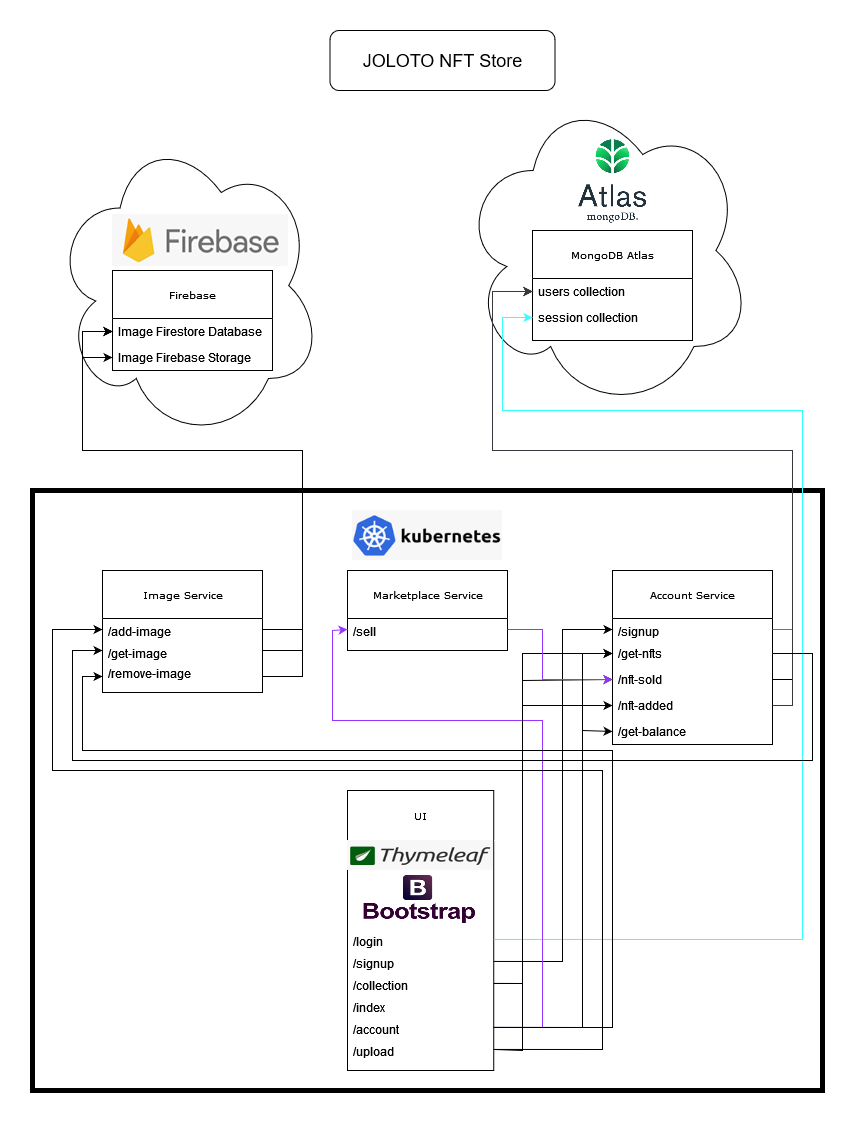

The diagram above was exported from draw.io. Its source (the exported page's mxGraphModel, read from the mxfile embedded in the PNG):
<mxGraphModel dx="1918" dy="1997" grid="1" gridSize="10" guides="1" tooltips="1" connect="1" arrows="1" fold="1" page="1" pageScale="1" pageWidth="850" pageHeight="1100" background="none" math="0" shadow="0">
  <root>
    <mxCell id="0" />
    <mxCell id="1" parent="0" />
    <mxCell id="cdCmz9MJV6wcYf4iOLyc-39" value="" style="ellipse;shape=cloud;whiteSpace=wrap;html=1;" parent="1" vertex="1">
      <mxGeometry x="457.5" y="-120" width="292.5" height="320" as="geometry" />
    </mxCell>
    <mxCell id="cdCmz9MJV6wcYf4iOLyc-37" value="" style="ellipse;shape=cloud;whiteSpace=wrap;html=1;" parent="1" vertex="1">
      <mxGeometry x="50" y="-80" width="270" height="310" as="geometry" />
    </mxCell>
    <mxCell id="cdCmz9MJV6wcYf4iOLyc-28" value="" style="rounded=0;whiteSpace=wrap;html=1;strokeWidth=5;" parent="1" vertex="1">
      <mxGeometry x="30" y="280" width="790" height="600" as="geometry" />
    </mxCell>
    <mxCell id="cdCmz9MJV6wcYf4iOLyc-1" value="MongoDB Atlas" style="swimlane;html=1;fontStyle=0;childLayout=stackLayout;horizontal=1;startSize=48;fillColor=none;horizontalStack=0;resizeParent=1;resizeLast=0;collapsible=1;marginBottom=0;swimlaneFillColor=#ffffff;rounded=0;shadow=0;comic=0;labelBackgroundColor=none;strokeWidth=1;fontFamily=Verdana;fontSize=10;align=center;" parent="1" vertex="1">
      <mxGeometry x="530" y="20" width="160" height="110" as="geometry" />
    </mxCell>
    <mxCell id="cdCmz9MJV6wcYf4iOLyc-3" value="users collection" style="text;html=1;strokeColor=none;fillColor=none;align=left;verticalAlign=top;spacingLeft=4;spacingRight=4;whiteSpace=wrap;overflow=hidden;rotatable=0;points=[[0,0.5],[1,0.5]];portConstraint=eastwest;" parent="cdCmz9MJV6wcYf4iOLyc-1" vertex="1">
      <mxGeometry y="48" width="160" height="26" as="geometry" />
    </mxCell>
    <mxCell id="cdCmz9MJV6wcYf4iOLyc-4" value="session collection" style="text;html=1;strokeColor=none;fillColor=none;align=left;verticalAlign=top;spacingLeft=4;spacingRight=4;whiteSpace=wrap;overflow=hidden;rotatable=0;points=[[0,0.5],[1,0.5]];portConstraint=eastwest;" parent="cdCmz9MJV6wcYf4iOLyc-1" vertex="1">
      <mxGeometry y="74" width="160" height="26" as="geometry" />
    </mxCell>
    <mxCell id="cdCmz9MJV6wcYf4iOLyc-5" value="Image Service" style="swimlane;html=1;fontStyle=0;childLayout=stackLayout;horizontal=1;startSize=48;fillColor=none;horizontalStack=0;resizeParent=1;resizeLast=0;collapsible=1;marginBottom=0;swimlaneFillColor=#ffffff;rounded=0;shadow=0;comic=0;labelBackgroundColor=none;strokeWidth=1;fontFamily=Verdana;fontSize=10;align=center;" parent="1" vertex="1">
      <mxGeometry x="100" y="360" width="160" height="122" as="geometry" />
    </mxCell>
    <mxCell id="cdCmz9MJV6wcYf4iOLyc-6" value="/add-image" style="text;html=1;strokeColor=none;fillColor=none;align=left;verticalAlign=top;spacingLeft=4;spacingRight=4;whiteSpace=wrap;overflow=hidden;rotatable=0;points=[[0,0.5],[1,0.5]];portConstraint=eastwest;" parent="cdCmz9MJV6wcYf4iOLyc-5" vertex="1">
      <mxGeometry y="48" width="160" height="22" as="geometry" />
    </mxCell>
    <mxCell id="cdCmz9MJV6wcYf4iOLyc-7" value="/get-image" style="text;html=1;strokeColor=none;fillColor=none;align=left;verticalAlign=top;spacingLeft=4;spacingRight=4;whiteSpace=wrap;overflow=hidden;rotatable=0;points=[[0,0.5],[1,0.5]];portConstraint=eastwest;" parent="cdCmz9MJV6wcYf4iOLyc-5" vertex="1">
      <mxGeometry y="70" width="160" height="20" as="geometry" />
    </mxCell>
    <mxCell id="cdCmz9MJV6wcYf4iOLyc-8" value="/remove-image" style="text;html=1;strokeColor=none;fillColor=none;align=left;verticalAlign=top;spacingLeft=4;spacingRight=4;whiteSpace=wrap;overflow=hidden;rotatable=0;points=[[0,0.5],[1,0.5]];portConstraint=eastwest;" parent="cdCmz9MJV6wcYf4iOLyc-5" vertex="1">
      <mxGeometry y="90" width="160" height="32" as="geometry" />
    </mxCell>
    <mxCell id="17acba5748e5396b-20" value="Account Service" style="swimlane;html=1;fontStyle=0;childLayout=stackLayout;horizontal=1;startSize=48;fillColor=none;horizontalStack=0;resizeParent=1;resizeLast=0;collapsible=1;marginBottom=0;swimlaneFillColor=#ffffff;rounded=0;shadow=0;comic=0;labelBackgroundColor=none;strokeWidth=1;fontFamily=Verdana;fontSize=10;align=center;" parent="1" vertex="1">
      <mxGeometry x="610" y="360" width="160" height="174" as="geometry" />
    </mxCell>
    <mxCell id="17acba5748e5396b-21" value="/signup" style="text;html=1;strokeColor=none;fillColor=none;align=left;verticalAlign=top;spacingLeft=4;spacingRight=4;whiteSpace=wrap;overflow=hidden;rotatable=0;points=[[0,0.5],[1,0.5]];portConstraint=eastwest;" parent="17acba5748e5396b-20" vertex="1">
      <mxGeometry y="48" width="160" height="22" as="geometry" />
    </mxCell>
    <mxCell id="17acba5748e5396b-24" value="/get-nfts" style="text;html=1;strokeColor=none;fillColor=none;align=left;verticalAlign=top;spacingLeft=4;spacingRight=4;whiteSpace=wrap;overflow=hidden;rotatable=0;points=[[0,0.5],[1,0.5]];portConstraint=eastwest;" parent="17acba5748e5396b-20" vertex="1">
      <mxGeometry y="70" width="160" height="26" as="geometry" />
    </mxCell>
    <mxCell id="17acba5748e5396b-26" value="/nft-sold" style="text;html=1;strokeColor=none;fillColor=none;align=left;verticalAlign=top;spacingLeft=4;spacingRight=4;whiteSpace=wrap;overflow=hidden;rotatable=0;points=[[0,0.5],[1,0.5]];portConstraint=eastwest;" parent="17acba5748e5396b-20" vertex="1">
      <mxGeometry y="96" width="160" height="26" as="geometry" />
    </mxCell>
    <mxCell id="cdCmz9MJV6wcYf4iOLyc-19" value="/nft-added" style="text;html=1;strokeColor=none;fillColor=none;align=left;verticalAlign=top;spacingLeft=4;spacingRight=4;whiteSpace=wrap;overflow=hidden;rotatable=0;points=[[0,0.5],[1,0.5]];portConstraint=eastwest;" parent="17acba5748e5396b-20" vertex="1">
      <mxGeometry y="122" width="160" height="26" as="geometry" />
    </mxCell>
    <mxCell id="SyI356Q6DxIvDjwWw49I-6" value="/get-balance" style="text;html=1;strokeColor=none;fillColor=none;align=left;verticalAlign=top;spacingLeft=4;spacingRight=4;whiteSpace=wrap;overflow=hidden;rotatable=0;points=[[0,0.5],[1,0.5]];portConstraint=eastwest;" parent="17acba5748e5396b-20" vertex="1">
      <mxGeometry y="148" width="160" height="26" as="geometry" />
    </mxCell>
    <mxCell id="cdCmz9MJV6wcYf4iOLyc-9" value="UI" style="swimlane;html=1;fontStyle=0;childLayout=stackLayout;horizontal=1;startSize=50;fillColor=none;horizontalStack=0;resizeParent=1;resizeLast=0;collapsible=1;marginBottom=0;swimlaneFillColor=#ffffff;rounded=0;shadow=0;comic=0;labelBackgroundColor=none;strokeWidth=1;fontFamily=Verdana;fontSize=10;align=center;" parent="1" vertex="1">
      <mxGeometry x="345" y="580" width="146.23" height="280" as="geometry" />
    </mxCell>
    <mxCell id="cdCmz9MJV6wcYf4iOLyc-53" value="" style="shape=image;verticalLabelPosition=bottom;labelBackgroundColor=default;verticalAlign=top;aspect=fixed;imageAspect=0;image=data:image/png,(base64 omitted: 12288 chars);" parent="cdCmz9MJV6wcYf4iOLyc-9" vertex="1">
      <mxGeometry y="50" width="146.23" height="29.93" as="geometry" />
    </mxCell>
    <mxCell id="cdCmz9MJV6wcYf4iOLyc-65" value="" style="shape=image;verticalLabelPosition=bottom;labelBackgroundColor=default;verticalAlign=top;aspect=fixed;imageAspect=0;image=data:image/png,(base64 omitted: 23168 chars);" parent="cdCmz9MJV6wcYf4iOLyc-9" vertex="1">
      <mxGeometry y="79.93" width="146.23" height="58.02" as="geometry" />
    </mxCell>
    <mxCell id="cdCmz9MJV6wcYf4iOLyc-10" value="/login" style="text;html=1;strokeColor=none;fillColor=none;align=left;verticalAlign=top;spacingLeft=4;spacingRight=4;whiteSpace=wrap;overflow=hidden;rotatable=0;points=[[0,0.5],[1,0.5]];portConstraint=eastwest;" parent="cdCmz9MJV6wcYf4iOLyc-9" vertex="1">
      <mxGeometry y="137.95000000000002" width="146.23" height="22" as="geometry" />
    </mxCell>
    <mxCell id="cdCmz9MJV6wcYf4iOLyc-60" value="/signup" style="text;html=1;strokeColor=none;fillColor=none;align=left;verticalAlign=top;spacingLeft=4;spacingRight=4;whiteSpace=wrap;overflow=hidden;rotatable=0;points=[[0,0.5],[1,0.5]];portConstraint=eastwest;" parent="cdCmz9MJV6wcYf4iOLyc-9" vertex="1">
      <mxGeometry y="159.95000000000002" width="146.23" height="22" as="geometry" />
    </mxCell>
    <mxCell id="cdCmz9MJV6wcYf4iOLyc-61" value="/collection" style="text;html=1;strokeColor=none;fillColor=none;align=left;verticalAlign=top;spacingLeft=4;spacingRight=4;whiteSpace=wrap;overflow=hidden;rotatable=0;points=[[0,0.5],[1,0.5]];portConstraint=eastwest;" parent="cdCmz9MJV6wcYf4iOLyc-9" vertex="1">
      <mxGeometry y="181.95000000000002" width="146.23" height="22" as="geometry" />
    </mxCell>
    <mxCell id="SyI356Q6DxIvDjwWw49I-1" value="/index" style="text;html=1;strokeColor=none;fillColor=none;align=left;verticalAlign=top;spacingLeft=4;spacingRight=4;whiteSpace=wrap;overflow=hidden;rotatable=0;points=[[0,0.5],[1,0.5]];portConstraint=eastwest;" parent="cdCmz9MJV6wcYf4iOLyc-9" vertex="1">
      <mxGeometry y="203.95000000000002" width="146.23" height="22" as="geometry" />
    </mxCell>
    <mxCell id="SyI356Q6DxIvDjwWw49I-2" value="/account" style="text;html=1;strokeColor=none;fillColor=none;align=left;verticalAlign=top;spacingLeft=4;spacingRight=4;whiteSpace=wrap;overflow=hidden;rotatable=0;points=[[0,0.5],[1,0.5]];portConstraint=eastwest;" parent="cdCmz9MJV6wcYf4iOLyc-9" vertex="1">
      <mxGeometry y="225.95000000000002" width="146.23" height="22" as="geometry" />
    </mxCell>
    <mxCell id="SyI356Q6DxIvDjwWw49I-3" value="/upload" style="text;html=1;strokeColor=none;fillColor=none;align=left;verticalAlign=top;spacingLeft=4;spacingRight=4;whiteSpace=wrap;overflow=hidden;rotatable=0;points=[[0,0.5],[1,0.5]];portConstraint=eastwest;" parent="cdCmz9MJV6wcYf4iOLyc-9" vertex="1">
      <mxGeometry y="247.95000000000002" width="146.23" height="22" as="geometry" />
    </mxCell>
    <mxCell id="cdCmz9MJV6wcYf4iOLyc-13" value="Marketplace Service" style="swimlane;html=1;fontStyle=0;childLayout=stackLayout;horizontal=1;startSize=48;fillColor=none;horizontalStack=0;resizeParent=1;resizeLast=0;collapsible=1;marginBottom=0;swimlaneFillColor=#ffffff;rounded=0;shadow=0;comic=0;labelBackgroundColor=none;strokeWidth=1;fontFamily=Verdana;fontSize=10;align=center;" parent="1" vertex="1">
      <mxGeometry x="345" y="360" width="160" height="80" as="geometry" />
    </mxCell>
    <mxCell id="cdCmz9MJV6wcYf4iOLyc-14" value="/sell" style="text;html=1;strokeColor=none;fillColor=none;align=left;verticalAlign=top;spacingLeft=4;spacingRight=4;whiteSpace=wrap;overflow=hidden;rotatable=0;points=[[0,0.5],[1,0.5]];portConstraint=eastwest;" parent="cdCmz9MJV6wcYf4iOLyc-13" vertex="1">
      <mxGeometry y="48" width="160" height="22" as="geometry" />
    </mxCell>
    <mxCell id="cdCmz9MJV6wcYf4iOLyc-25" value="Firebase" style="swimlane;html=1;fontStyle=0;childLayout=stackLayout;horizontal=1;startSize=48;fillColor=none;horizontalStack=0;resizeParent=1;resizeLast=0;collapsible=1;marginBottom=0;swimlaneFillColor=#ffffff;rounded=0;shadow=0;comic=0;labelBackgroundColor=none;strokeWidth=1;fontFamily=Verdana;fontSize=10;align=center;" parent="1" vertex="1">
      <mxGeometry x="110" y="60" width="160" height="100" as="geometry" />
    </mxCell>
    <mxCell id="cdCmz9MJV6wcYf4iOLyc-26" value="Image Firestore Database" style="text;html=1;strokeColor=none;fillColor=none;align=left;verticalAlign=top;spacingLeft=4;spacingRight=4;whiteSpace=wrap;overflow=hidden;rotatable=0;points=[[0,0.5],[1,0.5]];portConstraint=eastwest;" parent="cdCmz9MJV6wcYf4iOLyc-25" vertex="1">
      <mxGeometry y="48" width="160" height="26" as="geometry" />
    </mxCell>
    <mxCell id="cdCmz9MJV6wcYf4iOLyc-80" value="Image Firebase Storage" style="text;html=1;strokeColor=none;fillColor=none;align=left;verticalAlign=top;spacingLeft=4;spacingRight=4;whiteSpace=wrap;overflow=hidden;rotatable=0;points=[[0,0.5],[1,0.5]];portConstraint=eastwest;" parent="cdCmz9MJV6wcYf4iOLyc-25" vertex="1">
      <mxGeometry y="74" width="160" height="26" as="geometry" />
    </mxCell>
    <mxCell id="cdCmz9MJV6wcYf4iOLyc-35" value="" style="shape=image;verticalLabelPosition=bottom;labelBackgroundColor=default;verticalAlign=top;aspect=fixed;imageAspect=0;image=data:image/png,(base64 omitted: 11500 chars);" parent="1" vertex="1">
      <mxGeometry x="350" y="300" width="150" height="50" as="geometry" />
    </mxCell>
    <mxCell id="cdCmz9MJV6wcYf4iOLyc-36" value="" style="endArrow=classic;html=1;rounded=0;entryX=0;entryY=0.5;entryDx=0;entryDy=0;fillColor=#cce5ff;strokeColor=#33FFFF;" parent="1" source="cdCmz9MJV6wcYf4iOLyc-10" target="cdCmz9MJV6wcYf4iOLyc-4" edge="1">
      <mxGeometry width="50" height="50" relative="1" as="geometry">
        <mxPoint x="400" y="530" as="sourcePoint" />
        <mxPoint x="760" y="160" as="targetPoint" />
        <Array as="points">
          <mxPoint x="800" y="729" />
          <mxPoint x="800" y="200" />
          <mxPoint x="500" y="200" />
          <mxPoint x="500" y="107" />
        </Array>
      </mxGeometry>
    </mxCell>
    <mxCell id="cdCmz9MJV6wcYf4iOLyc-40" value="" style="shape=image;verticalLabelPosition=bottom;labelBackgroundColor=default;verticalAlign=top;aspect=fixed;imageAspect=0;image=https://g.foolcdn.com/editorial/images/635884/atlas_icon_blk_stackedlarge.png;" parent="1" vertex="1">
      <mxGeometry x="475" y="-110" width="270" height="162" as="geometry" />
    </mxCell>
    <mxCell id="cdCmz9MJV6wcYf4iOLyc-41" value="" style="shape=image;verticalLabelPosition=bottom;labelBackgroundColor=default;verticalAlign=top;aspect=fixed;imageAspect=0;image=data:image/png,(base64 omitted: 8496 chars);" parent="1" vertex="1">
      <mxGeometry x="110" y="4" width="176" height="52" as="geometry" />
    </mxCell>
    <mxCell id="cdCmz9MJV6wcYf4iOLyc-43" value="" style="endArrow=classic;html=1;rounded=0;exitX=1;exitY=0.5;exitDx=0;exitDy=0;entryX=0;entryY=0.5;entryDx=0;entryDy=0;" parent="1" source="cdCmz9MJV6wcYf4iOLyc-6" target="cdCmz9MJV6wcYf4iOLyc-26" edge="1">
      <mxGeometry width="50" height="50" relative="1" as="geometry">
        <mxPoint x="320" y="530" as="sourcePoint" />
        <mxPoint x="370" y="480" as="targetPoint" />
        <Array as="points">
          <mxPoint x="300" y="419" />
          <mxPoint x="300" y="240" />
          <mxPoint x="80" y="240" />
          <mxPoint x="80" y="121" />
        </Array>
      </mxGeometry>
    </mxCell>
    <mxCell id="cdCmz9MJV6wcYf4iOLyc-44" value="" style="endArrow=classic;html=1;rounded=0;exitX=1;exitY=0.5;exitDx=0;exitDy=0;entryX=0;entryY=0.5;entryDx=0;entryDy=0;" parent="1" source="cdCmz9MJV6wcYf4iOLyc-7" target="cdCmz9MJV6wcYf4iOLyc-26" edge="1">
      <mxGeometry width="50" height="50" relative="1" as="geometry">
        <mxPoint x="320" y="530" as="sourcePoint" />
        <mxPoint x="370" y="480" as="targetPoint" />
        <Array as="points">
          <mxPoint x="300" y="440" />
          <mxPoint x="300" y="240" />
          <mxPoint x="80" y="240" />
          <mxPoint x="80" y="121" />
        </Array>
      </mxGeometry>
    </mxCell>
    <mxCell id="cdCmz9MJV6wcYf4iOLyc-45" value="" style="endArrow=classic;html=1;rounded=0;exitX=1;exitY=0.5;exitDx=0;exitDy=0;entryX=0;entryY=0.5;entryDx=0;entryDy=0;" parent="1" source="cdCmz9MJV6wcYf4iOLyc-8" target="cdCmz9MJV6wcYf4iOLyc-26" edge="1">
      <mxGeometry width="50" height="50" relative="1" as="geometry">
        <mxPoint x="320" y="530" as="sourcePoint" />
        <mxPoint x="370" y="480" as="targetPoint" />
        <Array as="points">
          <mxPoint x="300" y="466" />
          <mxPoint x="300" y="240" />
          <mxPoint x="80" y="240" />
          <mxPoint x="80" y="121" />
        </Array>
      </mxGeometry>
    </mxCell>
    <mxCell id="cdCmz9MJV6wcYf4iOLyc-50" value="" style="endArrow=classic;html=1;rounded=0;exitX=1;exitY=0.5;exitDx=0;exitDy=0;fillColor=#f8cecc;strokeColor=#b85450;" parent="1" source="17acba5748e5396b-21" edge="1">
      <mxGeometry width="50" height="50" relative="1" as="geometry">
        <mxPoint x="320" y="530" as="sourcePoint" />
        <mxPoint x="530" y="81" as="targetPoint" />
        <Array as="points">
          <mxPoint x="790" y="419" />
          <mxPoint x="790" y="240" />
          <mxPoint x="490" y="240" />
          <mxPoint x="490" y="81" />
          <mxPoint x="510" y="81" />
        </Array>
      </mxGeometry>
    </mxCell>
    <mxCell id="cdCmz9MJV6wcYf4iOLyc-51" value="" style="endArrow=classic;html=1;rounded=0;exitX=1;exitY=0.5;exitDx=0;exitDy=0;fillColor=#d5e8d4;strokeColor=#82b366;" parent="1" source="17acba5748e5396b-24" edge="1">
      <mxGeometry width="50" height="50" relative="1" as="geometry">
        <mxPoint x="320" y="530" as="sourcePoint" />
        <mxPoint x="530" y="81" as="targetPoint" />
        <Array as="points">
          <mxPoint x="790" y="443" />
          <mxPoint x="790" y="240" />
          <mxPoint x="490" y="240" />
          <mxPoint x="490" y="81" />
          <mxPoint x="510" y="81" />
        </Array>
      </mxGeometry>
    </mxCell>
    <mxCell id="cdCmz9MJV6wcYf4iOLyc-54" value="" style="endArrow=classic;html=1;rounded=0;exitX=1;exitY=0.5;exitDx=0;exitDy=0;entryX=0;entryY=0.5;entryDx=0;entryDy=0;" parent="1" source="17acba5748e5396b-26" target="cdCmz9MJV6wcYf4iOLyc-3" edge="1">
      <mxGeometry width="50" height="50" relative="1" as="geometry">
        <mxPoint x="320" y="470" as="sourcePoint" />
        <mxPoint x="370" y="420" as="targetPoint" />
        <Array as="points">
          <mxPoint x="790" y="469" />
          <mxPoint x="790" y="240" />
          <mxPoint x="490" y="240" />
          <mxPoint x="490" y="81" />
          <mxPoint x="510" y="81" />
        </Array>
      </mxGeometry>
    </mxCell>
    <mxCell id="cdCmz9MJV6wcYf4iOLyc-55" value="" style="endArrow=classic;html=1;rounded=0;exitX=1;exitY=0.5;exitDx=0;exitDy=0;entryX=0;entryY=0.5;entryDx=0;entryDy=0;fillColor=#ffcccc;strokeColor=#36393d;" parent="1" source="cdCmz9MJV6wcYf4iOLyc-19" target="cdCmz9MJV6wcYf4iOLyc-3" edge="1">
      <mxGeometry width="50" height="50" relative="1" as="geometry">
        <mxPoint x="320" y="470" as="sourcePoint" />
        <mxPoint x="370" y="420" as="targetPoint" />
        <Array as="points">
          <mxPoint x="790" y="495" />
          <mxPoint x="790" y="240" />
          <mxPoint x="490" y="240" />
          <mxPoint x="490" y="81" />
        </Array>
      </mxGeometry>
    </mxCell>
    <mxCell id="cdCmz9MJV6wcYf4iOLyc-58" value="" style="endArrow=classic;html=1;rounded=0;strokeColor=#000000;exitX=1;exitY=0.5;exitDx=0;exitDy=0;entryX=0;entryY=0.5;entryDx=0;entryDy=0;" parent="1" source="cdCmz9MJV6wcYf4iOLyc-61" target="17acba5748e5396b-24" edge="1">
      <mxGeometry width="50" height="50" relative="1" as="geometry">
        <mxPoint x="505" y="641.9900000000002" as="sourcePoint" />
        <mxPoint x="370" y="420" as="targetPoint" />
        <Array as="points">
          <mxPoint x="520" y="773" />
          <mxPoint x="520" y="600" />
          <mxPoint x="520" y="540" />
          <mxPoint x="520" y="443" />
        </Array>
      </mxGeometry>
    </mxCell>
    <mxCell id="cdCmz9MJV6wcYf4iOLyc-66" value="" style="endArrow=classic;html=1;rounded=0;strokeColor=#000000;exitX=1;exitY=0.5;exitDx=0;exitDy=0;entryX=0;entryY=0.5;entryDx=0;entryDy=0;" parent="1" source="cdCmz9MJV6wcYf4iOLyc-60" target="17acba5748e5396b-21" edge="1">
      <mxGeometry width="50" height="50" relative="1" as="geometry">
        <mxPoint x="340" y="590" as="sourcePoint" />
        <mxPoint x="390" y="540" as="targetPoint" />
        <Array as="points">
          <mxPoint x="560" y="751" />
          <mxPoint x="560" y="419" />
        </Array>
      </mxGeometry>
    </mxCell>
    <mxCell id="cdCmz9MJV6wcYf4iOLyc-68" value="" style="endArrow=classic;html=1;rounded=0;strokeColor=#9933FF;exitX=1;exitY=0.5;exitDx=0;exitDy=0;entryX=0;entryY=0.5;entryDx=0;entryDy=0;" parent="1" source="SyI356Q6DxIvDjwWw49I-2" target="cdCmz9MJV6wcYf4iOLyc-14" edge="1">
      <mxGeometry width="50" height="50" relative="1" as="geometry">
        <mxPoint x="340" y="470" as="sourcePoint" />
        <mxPoint x="350" y="420" as="targetPoint" />
        <Array as="points">
          <mxPoint x="540" y="817" />
          <mxPoint x="540" y="510" />
          <mxPoint x="330" y="510" />
          <mxPoint x="330" y="420" />
        </Array>
      </mxGeometry>
    </mxCell>
    <mxCell id="cdCmz9MJV6wcYf4iOLyc-69" value="" style="endArrow=classic;html=1;rounded=0;strokeColor=#000000;exitX=1;exitY=0.5;exitDx=0;exitDy=0;entryX=0;entryY=0.5;entryDx=0;entryDy=0;" parent="1" source="cdCmz9MJV6wcYf4iOLyc-61" target="17acba5748e5396b-26" edge="1">
      <mxGeometry width="50" height="50" relative="1" as="geometry">
        <mxPoint x="340" y="470" as="sourcePoint" />
        <mxPoint x="390" y="420" as="targetPoint" />
        <Array as="points">
          <mxPoint x="520" y="773" />
          <mxPoint x="520" y="470" />
        </Array>
      </mxGeometry>
    </mxCell>
    <mxCell id="cdCmz9MJV6wcYf4iOLyc-70" value="" style="endArrow=classic;html=1;rounded=0;strokeColor=#000000;exitX=1;exitY=0.5;exitDx=0;exitDy=0;entryX=0;entryY=0.5;entryDx=0;entryDy=0;" parent="1" source="SyI356Q6DxIvDjwWw49I-3" target="cdCmz9MJV6wcYf4iOLyc-19" edge="1">
      <mxGeometry width="50" height="50" relative="1" as="geometry">
        <mxPoint x="340" y="470" as="sourcePoint" />
        <mxPoint x="390" y="420" as="targetPoint" />
        <Array as="points">
          <mxPoint x="520" y="840" />
          <mxPoint x="520" y="495" />
        </Array>
      </mxGeometry>
    </mxCell>
    <mxCell id="cdCmz9MJV6wcYf4iOLyc-71" value="" style="endArrow=classic;html=1;rounded=0;strokeColor=#9933FF;exitX=1;exitY=0.5;exitDx=0;exitDy=0;entryX=0;entryY=0.5;entryDx=0;entryDy=0;" parent="1" source="cdCmz9MJV6wcYf4iOLyc-14" target="17acba5748e5396b-26" edge="1">
      <mxGeometry width="50" height="50" relative="1" as="geometry">
        <mxPoint x="340" y="470" as="sourcePoint" />
        <mxPoint x="390" y="420" as="targetPoint" />
        <Array as="points">
          <mxPoint x="540" y="419" />
          <mxPoint x="540" y="469" />
        </Array>
      </mxGeometry>
    </mxCell>
    <mxCell id="cdCmz9MJV6wcYf4iOLyc-78" value="" style="rounded=1;whiteSpace=wrap;html=1;strokeWidth=1;" parent="1" vertex="1">
      <mxGeometry x="327.5" y="-180" width="225" height="60" as="geometry" />
    </mxCell>
    <mxCell id="cdCmz9MJV6wcYf4iOLyc-79" value="&lt;font style=&quot;font-size: 18px&quot;&gt;JOLOTO NFT Store&lt;/font&gt;" style="text;html=1;strokeColor=none;fillColor=none;align=center;verticalAlign=middle;whiteSpace=wrap;rounded=0;" parent="1" vertex="1">
      <mxGeometry x="357.5" y="-165" width="165" height="30" as="geometry" />
    </mxCell>
    <mxCell id="cdCmz9MJV6wcYf4iOLyc-81" value="" style="endArrow=classic;html=1;rounded=0;fontSize=18;strokeColor=#000000;entryX=0;entryY=0.5;entryDx=0;entryDy=0;" parent="1" target="cdCmz9MJV6wcYf4iOLyc-80" edge="1">
      <mxGeometry width="50" height="50" relative="1" as="geometry">
        <mxPoint x="80" y="147" as="sourcePoint" />
        <mxPoint x="390" y="330" as="targetPoint" />
      </mxGeometry>
    </mxCell>
    <mxCell id="SyI356Q6DxIvDjwWw49I-5" value="" style="endArrow=classic;html=1;rounded=0;exitX=1;exitY=0.5;exitDx=0;exitDy=0;entryX=0;entryY=0.5;entryDx=0;entryDy=0;" parent="1" source="SyI356Q6DxIvDjwWw49I-2" target="SyI356Q6DxIvDjwWw49I-6" edge="1">
      <mxGeometry width="50" height="50" relative="1" as="geometry">
        <mxPoint x="440" y="550" as="sourcePoint" />
        <mxPoint x="490" y="500" as="targetPoint" />
        <Array as="points">
          <mxPoint x="580" y="817" />
          <mxPoint x="580" y="520" />
        </Array>
      </mxGeometry>
    </mxCell>
    <mxCell id="SyI356Q6DxIvDjwWw49I-7" value="" style="endArrow=classic;html=1;rounded=0;exitX=1;exitY=0.5;exitDx=0;exitDy=0;entryX=0;entryY=0.5;entryDx=0;entryDy=0;" parent="1" source="SyI356Q6DxIvDjwWw49I-3" target="cdCmz9MJV6wcYf4iOLyc-6" edge="1">
      <mxGeometry width="50" height="50" relative="1" as="geometry">
        <mxPoint x="440" y="550" as="sourcePoint" />
        <mxPoint x="230" y="560" as="targetPoint" />
        <Array as="points">
          <mxPoint x="600" y="839" />
          <mxPoint x="600" y="560" />
          <mxPoint x="50" y="560" />
          <mxPoint x="50" y="419" />
        </Array>
      </mxGeometry>
    </mxCell>
    <mxCell id="SyI356Q6DxIvDjwWw49I-9" value="" style="endArrow=classic;html=1;rounded=0;exitX=1;exitY=0.5;exitDx=0;exitDy=0;entryX=0;entryY=0.5;entryDx=0;entryDy=0;" parent="1" source="SyI356Q6DxIvDjwWw49I-2" target="17acba5748e5396b-24" edge="1">
      <mxGeometry width="50" height="50" relative="1" as="geometry">
        <mxPoint x="690" y="550" as="sourcePoint" />
        <mxPoint x="740" y="500" as="targetPoint" />
        <Array as="points">
          <mxPoint x="580" y="817" />
          <mxPoint x="580" y="443" />
        </Array>
      </mxGeometry>
    </mxCell>
    <mxCell id="SyI356Q6DxIvDjwWw49I-10" value="" style="endArrow=classic;html=1;rounded=0;exitX=1;exitY=0.5;exitDx=0;exitDy=0;entryX=0;entryY=0.5;entryDx=0;entryDy=0;" parent="1" source="17acba5748e5396b-24" target="cdCmz9MJV6wcYf4iOLyc-7" edge="1">
      <mxGeometry width="50" height="50" relative="1" as="geometry">
        <mxPoint x="690" y="560" as="sourcePoint" />
        <mxPoint x="740" y="510" as="targetPoint" />
        <Array as="points">
          <mxPoint x="810" y="443" />
          <mxPoint x="810" y="550" />
          <mxPoint x="70" y="550" />
          <mxPoint x="70" y="440" />
        </Array>
      </mxGeometry>
    </mxCell>
    <mxCell id="z02wtJdZEYhAR4ucWjZS-1" value="" style="endArrow=classic;html=1;rounded=0;exitX=1;exitY=0.5;exitDx=0;exitDy=0;entryX=0;entryY=0.5;entryDx=0;entryDy=0;" edge="1" parent="1" source="SyI356Q6DxIvDjwWw49I-2" target="cdCmz9MJV6wcYf4iOLyc-8">
      <mxGeometry width="50" height="50" relative="1" as="geometry">
        <mxPoint x="400" y="610" as="sourcePoint" />
        <mxPoint x="450" y="560" as="targetPoint" />
        <Array as="points">
          <mxPoint x="610" y="817" />
          <mxPoint x="610" y="540" />
          <mxPoint x="80" y="540" />
          <mxPoint x="80" y="466" />
        </Array>
      </mxGeometry>
    </mxCell>
  </root>
</mxGraphModel>